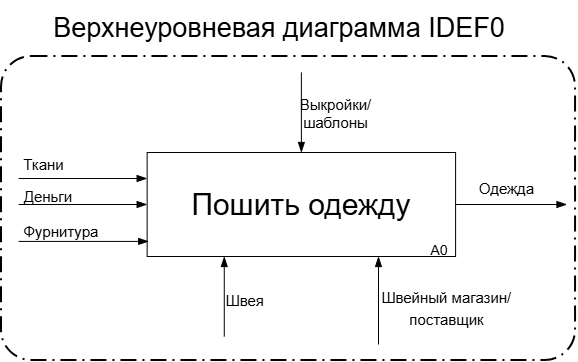

The diagram above was exported from draw.io. Its source (the exported page's mxGraphModel, read from the mxfile embedded in the PNG):
<mxGraphModel dx="620" dy="820" grid="1" gridSize="10" guides="1" tooltips="1" connect="1" arrows="1" fold="1" page="1" pageScale="1" pageWidth="1654" pageHeight="1169" math="0" shadow="0">
  <root>
    <mxCell id="0" />
    <mxCell id="1" parent="0" />
    <mxCell id="sGAGqRAdOrCtAGc03eJ3-27" connectable="0" parent="1" style="group" value="" vertex="1">
      <mxGeometry height="360" width="574.05" x="20" y="20" as="geometry" />
    </mxCell>
    <mxCell id="sGAGqRAdOrCtAGc03eJ3-24" parent="sGAGqRAdOrCtAGc03eJ3-27" style="points=[[0.25,0,0],[0.5,0,0],[0.75,0,0],[1,0.25,0],[1,0.5,0],[1,0.75,0],[0.75,1,0],[0.5,1,0],[0.25,1,0],[0,0.75,0],[0,0.5,0],[0,0.25,0]];rounded=1;arcSize=10;dashed=1;fillColor=none;gradientColor=none;dashPattern=8 3 1 3;strokeWidth=2;whiteSpace=wrap;html=1;" value="" vertex="1">
      <mxGeometry height="304.00000000000006" width="574.05" y="56" as="geometry" />
    </mxCell>
    <mxCell id="sGAGqRAdOrCtAGc03eJ3-4" connectable="0" parent="sGAGqRAdOrCtAGc03eJ3-27" style="group;fontSize=10;" value="" vertex="1">
      <mxGeometry height="104" width="308.44477611940295" x="145.65447761194028" y="152.00000000000003" as="geometry" />
    </mxCell>
    <UserObject label="&lt;font style=&quot;font-size: 30px;&quot;&gt;Пошить одежду&lt;/font&gt;" treeRoot="1" id="sGAGqRAdOrCtAGc03eJ3-2">
      <mxCell parent="sGAGqRAdOrCtAGc03eJ3-4" style="whiteSpace=wrap;html=1;align=center;treeFolding=1;treeMoving=1;newEdgeStyle={&quot;edgeStyle&quot;:&quot;elbowEdgeStyle&quot;,&quot;startArrow&quot;:&quot;none&quot;,&quot;endArrow&quot;:&quot;none&quot;};" vertex="1">
        <mxGeometry height="104" width="308.44477611940295" as="geometry" />
      </mxCell>
    </UserObject>
    <mxCell id="sGAGqRAdOrCtAGc03eJ3-3" parent="sGAGqRAdOrCtAGc03eJ3-4" style="text;html=1;strokeColor=none;fillColor=none;align=center;verticalAlign=middle;whiteSpace=wrap;rounded=0;fontSize=5;" value="&lt;font style=&quot;font-size: 14px;&quot;&gt;А0&lt;/font&gt;" vertex="1">
      <mxGeometry height="13" width="32.12966417910447" x="276.31511194029844" y="90.99999999999999" as="geometry" />
    </mxCell>
    <mxCell id="sGAGqRAdOrCtAGc03eJ3-5" edge="1" parent="sGAGqRAdOrCtAGc03eJ3-27" style="fontSize=12;html=1;endArrow=blockThin;endFill=1;rounded=0;defaultLabelBackgroundColor=page;startSize=8;endSize=8;curved=0;entryX=0.5;entryY=0;entryDx=0;entryDy=0;" target="sGAGqRAdOrCtAGc03eJ3-2" value="">
      <mxGeometry relative="1" width="160" as="geometry">
        <mxPoint x="299.8768656716418" y="72" as="sourcePoint" />
        <mxPoint x="428.3955223880597" y="16" as="targetPoint" />
      </mxGeometry>
    </mxCell>
    <mxCell id="sGAGqRAdOrCtAGc03eJ3-6" parent="sGAGqRAdOrCtAGc03eJ3-27" style="text;html=1;strokeColor=none;fillColor=none;align=center;verticalAlign=middle;whiteSpace=wrap;rounded=0;fontSize=15;" value="Выкройки/шаблоны" vertex="1">
      <mxGeometry height="34" width="68.54" x="300" y="96" as="geometry" />
    </mxCell>
    <mxCell id="sGAGqRAdOrCtAGc03eJ3-7" edge="1" parent="sGAGqRAdOrCtAGc03eJ3-27" style="fontSize=12;html=1;endArrow=blockThin;endFill=1;rounded=0;defaultLabelBackgroundColor=page;startSize=8;endSize=8;curved=0;entryX=0;entryY=0.5;entryDx=0;entryDy=0;" target="sGAGqRAdOrCtAGc03eJ3-2" value="">
      <mxGeometry relative="1" width="160" as="geometry">
        <mxPoint x="17.135820895522386" y="204" as="sourcePoint" />
        <mxPoint x="334.1485074626865" y="224" as="targetPoint" />
      </mxGeometry>
    </mxCell>
    <mxCell id="sGAGqRAdOrCtAGc03eJ3-8" parent="sGAGqRAdOrCtAGc03eJ3-27" style="text;html=1;strokeColor=none;fillColor=none;align=center;verticalAlign=middle;whiteSpace=wrap;rounded=0;fontSize=15;" value="Деньги" vertex="1">
      <mxGeometry height="24" width="59.97537313432835" x="17.135820895522386" y="184" as="geometry" />
    </mxCell>
    <mxCell id="sGAGqRAdOrCtAGc03eJ3-9" edge="1" parent="sGAGqRAdOrCtAGc03eJ3-27" style="fontSize=12;html=1;endArrow=blockThin;endFill=1;rounded=0;defaultLabelBackgroundColor=page;startSize=8;endSize=8;curved=0;entryX=0;entryY=0.25;entryDx=0;entryDy=0;" target="sGAGqRAdOrCtAGc03eJ3-2" value="">
      <mxGeometry relative="1" width="160" as="geometry">
        <mxPoint x="17.135820895522386" y="178" as="sourcePoint" />
        <mxPoint x="145.65447761194028" y="175.20000000000002" as="targetPoint" />
      </mxGeometry>
    </mxCell>
    <mxCell id="sGAGqRAdOrCtAGc03eJ3-10" parent="sGAGqRAdOrCtAGc03eJ3-27" style="text;html=1;strokeColor=none;fillColor=none;align=center;verticalAlign=middle;whiteSpace=wrap;rounded=0;fontSize=15;" value="Ткани" vertex="1">
      <mxGeometry height="24" width="51.40746268656716" x="17.135820895522386" y="152" as="geometry" />
    </mxCell>
    <mxCell id="sGAGqRAdOrCtAGc03eJ3-11" edge="1" parent="sGAGqRAdOrCtAGc03eJ3-27" style="fontSize=12;html=1;endArrow=blockThin;endFill=1;rounded=0;defaultLabelBackgroundColor=page;startSize=8;endSize=8;curved=0;entryX=0.005;entryY=0.855;entryDx=0;entryDy=0;entryPerimeter=0;" target="sGAGqRAdOrCtAGc03eJ3-2" value="">
      <mxGeometry relative="1" width="160" as="geometry">
        <mxPoint x="17.135820895522386" y="240.92" as="sourcePoint" />
        <mxPoint x="145.65447761194028" y="296" as="targetPoint" />
      </mxGeometry>
    </mxCell>
    <mxCell id="sGAGqRAdOrCtAGc03eJ3-12" parent="sGAGqRAdOrCtAGc03eJ3-27" style="text;html=1;strokeColor=none;fillColor=none;align=center;verticalAlign=middle;whiteSpace=wrap;rounded=0;fontSize=15;" value="Фурнитура" vertex="1">
      <mxGeometry height="24" width="85.67910447761193" x="17.135820895522386" y="219" as="geometry" />
    </mxCell>
    <mxCell id="sGAGqRAdOrCtAGc03eJ3-15" edge="1" parent="sGAGqRAdOrCtAGc03eJ3-27" source="sGAGqRAdOrCtAGc03eJ3-2" style="fontSize=12;html=1;endArrow=blockThin;endFill=1;rounded=0;defaultLabelBackgroundColor=page;startSize=8;endSize=8;curved=0;exitX=1;exitY=0.5;exitDx=0;exitDy=0;" value="">
      <mxGeometry relative="1" width="160" as="geometry">
        <mxPoint x="556.9141791044776" y="247.20000000000002" as="sourcePoint" />
        <mxPoint x="565.4820895522387" y="204" as="targetPoint" />
      </mxGeometry>
    </mxCell>
    <mxCell id="sGAGqRAdOrCtAGc03eJ3-16" parent="sGAGqRAdOrCtAGc03eJ3-27" style="text;html=1;strokeColor=none;fillColor=none;align=center;verticalAlign=middle;whiteSpace=wrap;rounded=0;fontSize=15;" value="Одежда" vertex="1">
      <mxGeometry height="24" width="68.54328358208954" x="471.2350746268656" y="176" as="geometry" />
    </mxCell>
    <mxCell id="sGAGqRAdOrCtAGc03eJ3-17" edge="1" parent="sGAGqRAdOrCtAGc03eJ3-27" style="fontSize=12;html=1;endArrow=blockThin;endFill=1;rounded=0;defaultLabelBackgroundColor=page;startSize=8;endSize=8;curved=0;entryX=0.25;entryY=1;entryDx=0;entryDy=0;" target="sGAGqRAdOrCtAGc03eJ3-2" value="">
      <mxGeometry relative="1" width="160" as="geometry">
        <mxPoint x="222.76567164179102" y="336" as="sourcePoint" />
        <mxPoint x="205.62985074626863" y="272" as="targetPoint" />
      </mxGeometry>
    </mxCell>
    <mxCell id="sGAGqRAdOrCtAGc03eJ3-18" parent="sGAGqRAdOrCtAGc03eJ3-27" style="text;html=1;strokeColor=none;fillColor=none;align=center;verticalAlign=middle;whiteSpace=wrap;rounded=0;fontSize=15;" value="Швея" vertex="1">
      <mxGeometry height="24" width="59.97537313432835" x="214.19776119402985" y="288" as="geometry" />
    </mxCell>
    <mxCell id="sGAGqRAdOrCtAGc03eJ3-19" edge="1" parent="sGAGqRAdOrCtAGc03eJ3-27" style="fontSize=12;html=1;endArrow=blockThin;endFill=1;rounded=0;defaultLabelBackgroundColor=page;startSize=8;endSize=8;curved=0;entryX=0.75;entryY=1;entryDx=0;entryDy=0;" target="sGAGqRAdOrCtAGc03eJ3-2" value="">
      <mxGeometry relative="1" width="160" as="geometry">
        <mxPoint x="376.9880597014925" y="344" as="sourcePoint" />
        <mxPoint x="385.5559701492537" y="280" as="targetPoint" />
      </mxGeometry>
    </mxCell>
    <mxCell id="sGAGqRAdOrCtAGc03eJ3-20" parent="sGAGqRAdOrCtAGc03eJ3-27" style="text;html=1;strokeColor=none;fillColor=none;align=center;verticalAlign=middle;whiteSpace=wrap;rounded=0;fontSize=18;" value="&lt;font style=&quot;font-size: 15px;&quot;&gt;Швейный магазин/поставщик&lt;/font&gt;" vertex="1">
      <mxGeometry height="40" width="137.0865671641791" x="376.9880597014925" y="288" as="geometry" />
    </mxCell>
    <mxCell id="sGAGqRAdOrCtAGc03eJ3-26" parent="sGAGqRAdOrCtAGc03eJ3-27" style="text;html=1;strokeColor=none;fillColor=none;align=center;verticalAlign=middle;whiteSpace=wrap;rounded=0;fontSize=27;" value="Верхнеуровневая диаграмма IDEF0" vertex="1">
      <mxGeometry height="56.8" width="488.37089552238797" x="34.27164179104477" as="geometry" />
    </mxCell>
  </root>
</mxGraphModel>